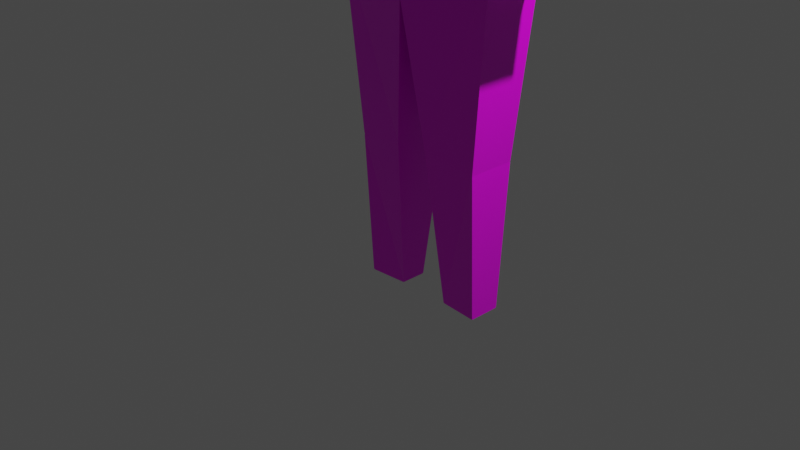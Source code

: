 # Source: person.blend  (saved by Blender 2.93.20; exported with 4.5.12 LTS)
import bpy
from mathutils import Matrix  # noqa: F401  (used for matrix-valued properties, if any)

bpy.ops.wm.read_factory_settings(use_empty=True)
scene = bpy.context.scene
scene.name = 'Scene'

# ---- collections
col_collection = bpy.data.collections.new('Collection'); scene.collection.children.link(col_collection)

# ---- images (referenced by path relative to the original .blend; pixels are not part of the script)
import os
ASSET_DIR = os.environ.get("B2B_ASSET_DIR", "")  # directory of the original .blend (textures are referenced by path, not embedded)
HERE = os.path.dirname(os.path.abspath(__file__))  # packed textures are extracted next to this script under _unpacked/

def load_image(name, relpath, width, height, colorspace="sRGB"):
    """Load a texture the original file referenced (path relative to the .blend, or extracted next to this script)."""
    p = next((c for c in (os.path.join(HERE, relpath), os.path.join(ASSET_DIR, relpath)) if relpath and os.path.exists(c)), "")
    if p:
        img = bpy.data.images.load(p, check_existing=True)
        img.name = name
    else:  # same state as the original file: an image datablock whose file is absent (Cycles renders it pink)
        img = bpy.data.images.new(name, width, height)
        img.source = "FILE"
        img.filepath = "//" + (relpath or name)
    img.colorspace_settings.name = colorspace
    return img
img_material_base_color = load_image('Material Base Color', '', 1024, 1024, 'sRGB')
img_material_base_color_001 = load_image('Material Base Color.001', '', 1024, 1024, 'sRGB')

# ---- materials (node trees are filled in below, after node groups)
mat_material = bpy.data.materials.new('Material')
mat_material.alpha_threshold = 0.0
mat_material.use_transparent_shadow = False
mat_material.line_color = (0.0, 0.0, 0.0, 1.0)

# ---- material node trees
mat_material.use_nodes = True; mat_material.node_tree.nodes.clear()
_N = mat_material.node_tree.nodes; _L = mat_material.node_tree.links
n0 = _N.new('ShaderNodeOutputMaterial'); n0.name = 'Material Output'; n0.location = (300, 300)
n1 = _N.new('ShaderNodeBsdfPrincipled'); n1.name = 'Principled BSDF'; n1.location = (10, 300)
n1.distribution = 'GGX'
n1.subsurface_method = 'BURLEY'
n1.inputs[2].default_value = 0.4
n1.inputs[3].default_value = 1.45
n1.inputs[27].default_value = (0.0, 0.0, 0.0, 1.0)
n1.inputs[28].default_value = 1.0
n2 = _N.new('ShaderNodeTexImage'); n2.name = 'Image Texture'; n2.location = (-280, 280)
n2.image = img_material_base_color
n3 = _N.new('ShaderNodeTexImage'); n3.name = 'Image Texture.001'; n3.location = (0, 0)
n3.image = img_material_base_color_001
_L.new(n1.outputs[0], n0.inputs[0])
_L.new(n2.outputs[0], n1.inputs[0])
n0.is_active_output = True

# ---- world
world_world = bpy.data.worlds.new('World'); scene.world = world_world
world_world.use_nodes = True; world_world.node_tree.nodes.clear()
_N = world_world.node_tree.nodes; _L = world_world.node_tree.links
n0 = _N.new('ShaderNodeOutputWorld'); n0.name = 'World Output'; n0.location = (300, 300)
n1 = _N.new('ShaderNodeBackground'); n1.name = 'Background'; n1.location = (10, 300)
n1.inputs[0].default_value = (0.05088, 0.05088, 0.05088, 1.0)
_L.new(n1.outputs[0], n0.inputs[0])
n0.is_active_output = True
world_world.color = (0.05088, 0.05088, 0.05088)
world_world.use_sun_shadow = False
world_world.sun_shadow_jitter_overblur = 0.0

# ---- cameras
cam_camera = bpy.data.cameras.new('Camera')
cam_camera.clip_end = 100.0
cam_camera.ortho_scale = 7.314

# ---- lights
light_light = bpy.data.lights.new('Light', 'POINT')
light_light.transmission_factor = 0.0
light_light.energy = 1000.0
light_light.shadow_soft_size = 0.1
light_light.shadow_maximum_resolution = 0.006
light_light.use_absolute_resolution = True

# ---- meshes
me_cube = bpy.data.meshes.new('Cube')
me_cube.from_pydata([(0.4611, 0.7992, 5.948), (0.7498, 0.6847, -1.0), (0.4611, 0.2069, 5.948), (0.7498, 0.3215, -1.0), (0.0, 0.006153, 4.974), (0.0, 1.0, 4.974), (0.465, 0.1529, 4.974), (0.465, 0.8533, 4.974), (0.3062, 0.6515, -1.0), (0.0, 0.006153, 5.948), (0.3062, 0.3546, -1.0), (0.0, 1.0, 5.948), (1.069, 0.8164, 4.828), (1.069, 0.1897, 4.828), (0.0, 1.0, 3.555), (0.0, 0.006153, 3.555), (0.8223, 1.0, 3.927), (0.8223, 0.006153, 3.927), (1.474, 0.7226, 3.998), (1.474, 0.2835, 3.998), (1.084, 0.8861, 3.524), (1.084, 0.12, 3.524), (1.594, 0.7377, 2.547), (1.594, 0.2684, 2.547), (1.377, 0.6726, 2.511), (1.377, 0.3336, 2.511), (0.9715, 0.8512, 2.706), (0.9715, 0.1549, 2.706), (0.0, 1.0, 2.284), (0.0, 0.006153, 2.284), (0.7721, 0.7758, 0.6427), (0.7721, 0.2304, 0.6427), (0.1934, 0.8373, 0.718), (0.1934, 0.1688, 0.718)], [(14, 15), (4, 5)], [(12, 7, 6, 13), (13, 6, 4, 15), (14, 12, 16), (8, 1, 3, 10), (7, 0, 2, 6), (5, 11, 0, 7), (17, 13, 15), (14, 5, 7, 12), (6, 2, 9, 4), (0, 11, 9, 2), (13, 17, 21, 19), (26, 16, 17, 27), (27, 17, 15, 29), (28, 14, 16, 26), (19, 21, 25, 23), (12, 13, 19, 18), (17, 16, 20, 21), (16, 12, 18, 20), (24, 22, 23, 25), (18, 19, 23, 22), (21, 20, 24, 25), (20, 18, 22, 24), (32, 28, 26, 30), (31, 27, 29, 33), (30, 26, 27, 31), (1, 30, 31, 3), (3, 31, 33, 10), (8, 32, 30, 1), (8, 10, 33, 32), (29, 28, 32, 33)])
_uv = me_cube.uv_layers.new(name='UVMap')
_uv.uv.foreach_set('vector', [0.8356, 0.01645, 0.9224, 0.01127, 0.9224, 0.1098, 0.8356, 0.1046, 0.08588, 0.1691, 0.1706, 0.1485, 0.2385, 0.1486, 0.2385, 0.3482, 0.4883, 0.6518, 0.3357, 0.8309, 0.3741, 0.7039, 0.882, 0.1324, 0.8867, 0.1946, 0.8356, 0.1946, 0.8402, 0.1324, 0.6094, 0.7233, 0.6018, 0.8599, 0.5184, 0.8599, 0.5108, 0.7233, 0.4883, 0.8514, 0.4883, 0.9885, 0.4197, 0.9887, 0.4204, 0.8515, 0.1244, 0.2961, 0.08588, 0.1691, 0.2385, 0.3482, 0.4883, 0.6518, 0.4883, 0.8514, 0.4204, 0.8515, 0.3357, 0.8309, 0.1706, 0.1485, 0.1699, 0.01127, 0.2385, 0.0115, 0.2385, 0.1486, 0.8483, 0.8381, 0.7839, 0.8664, 0.7839, 0.7265, 0.8483, 0.7548, 0.08588, 0.1691, 0.1244, 0.2961, 0.08548, 0.3527, 0.02752, 0.2859, 0.6297, 0.5278, 0.6507, 0.7008, 0.5108, 0.7008, 0.5318, 0.5278, 0.1002, 0.4677, 0.1244, 0.2961, 0.2385, 0.3482, 0.2385, 0.527, 0.4883, 0.473, 0.4883, 0.6518, 0.3741, 0.7039, 0.35, 0.5323, 0.02752, 0.2859, 0.08548, 0.3527, 0.03982, 0.4949, 0.01127, 0.49, 0.7614, 0.8177, 0.6732, 0.8177, 0.6864, 0.6961, 0.7482, 0.6961, 0.9238, 0.704, 0.7839, 0.704, 0.7999, 0.6397, 0.9077, 0.6397, 0.3741, 0.7039, 0.3357, 0.8309, 0.2773, 0.7141, 0.3353, 0.6473, 0.8356, 0.2263, 0.8663, 0.2171, 0.8663, 0.2831, 0.8356, 0.274, 0.7482, 0.6961, 0.6864, 0.6961, 0.6843, 0.4914, 0.7503, 0.4914, 0.9077, 0.6397, 0.7999, 0.6397, 0.83, 0.4914, 0.8777, 0.4914, 0.3353, 0.6473, 0.2773, 0.7141, 0.261, 0.51, 0.2896, 0.5051, 0.4577, 0.2529, 0.4883, 0.473, 0.35, 0.5323, 0.376, 0.2422, 0.1262, 0.7578, 0.1002, 0.4677, 0.2385, 0.527, 0.2079, 0.7471, 0.6191, 0.2412, 0.6297, 0.5278, 0.5318, 0.5278, 0.5424, 0.2412, 0.6063, 0.01127, 0.6191, 0.2412, 0.5424, 0.2412, 0.5552, 0.01127, 0.1272, 0.9887, 0.1262, 0.7578, 0.2079, 0.7471, 0.188, 0.9885, 0.4378, 0.01146, 0.4577, 0.2529, 0.376, 0.2422, 0.377, 0.01127, 0.7222, 0.01127, 0.764, 0.01127, 0.7902, 0.2489, 0.6961, 0.2489, 0.813, 0.4688, 0.6732, 0.4688, 0.6961, 0.2489, 0.7902, 0.2489])
me_cube.materials.append(mat_material)
me_cube.use_remesh_preserve_volume = False
me_cube.use_remesh_preserve_attributes = False
me_cube.use_mirror_vertex_groups = False
me_cube.use_paint_bone_selection = False
me_cube.use_paint_mask = True
me_cube.update()

# ---- objects
ob_cube = bpy.data.objects.new('Cube', me_cube)
ob_light = bpy.data.objects.new('Light', light_light)
ob_camera = bpy.data.objects.new('Camera', cam_camera)

# ---- transforms, parenting, visibility, modifiers, constraints
ob_cube.location = (0.0, 0.0, 0.0)
ob_cube.lock_rotations_4d = False
ob_cube.empty_display_type = 'ARROWS'
ob_cube.lineart.crease_threshold = 0.0
_m = ob_cube.modifiers.new('Mirror', 'MIRROR')
_m = ob_cube.modifiers.new('Bevel', 'BEVEL')
_m.width = 0.01
_m.width_pct = 0.01
_m.affect = 'VERTICES'
ob_light.location = (4.076, 1.005, 5.904)
ob_light.rotation_euler = (0.6503, 0.05522, 1.866)
ob_light.lock_rotations_4d = False
ob_light.empty_display_type = 'ARROWS'
ob_light.color = (0.0, 0.0, 0.0, 0.0)
ob_light.lineart.crease_threshold = 0.0
ob_camera.location = (7.359, -6.926, 4.958)
ob_camera.rotation_euler = (1.109, 0.0, 0.8149)
ob_camera.lock_rotations_4d = False
ob_camera.empty_display_type = 'ARROWS'
ob_camera.color = (0.0, 0.0, 0.0, 0.0)
ob_camera.display_type = 'WIRE'
ob_camera.lineart.crease_threshold = 0.0

# ---- collection membership
col_collection.objects.link(ob_cube)
col_collection.objects.link(ob_light)
col_collection.objects.link(ob_camera)

# ---- scene / render settings (as saved in the file)
scene.camera = ob_camera
scene.frame_start = 1; scene.frame_end = 250; scene.frame_set(1)
scene.render.engine = 'BLENDER_EEVEE_NEXT'
scene.cycles.use_denoising = False
scene.cycles.samples = 128
scene.cycles.sampling_pattern = 'TABULATED_SOBOL'
scene.cycles.use_adaptive_sampling = False
scene.cycles.use_light_tree = False
scene.view_settings.view_transform = 'Filmic'
bpy.context.view_layer.update()
